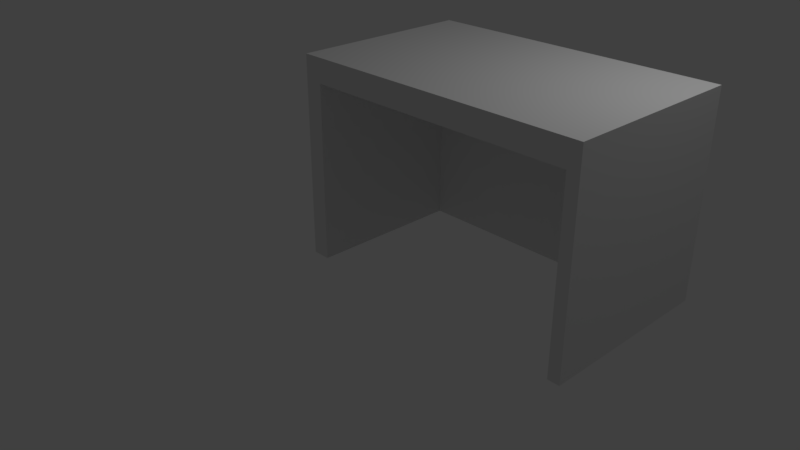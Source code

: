 # Source: net.blend  (saved by Blender 2.79.0; exported with 4.5.12 LTS)
import bpy
from mathutils import Matrix  # noqa: F401  (used for matrix-valued properties, if any)

bpy.ops.wm.read_factory_settings(use_empty=True)
scene = bpy.context.scene
scene.name = 'Scene'

# ---- collections
col_collection_1 = bpy.data.collections.new('Collection 1'); scene.collection.children.link(col_collection_1)

# ---- materials (node trees are filled in below, after node groups)
mat_material = bpy.data.materials.new('Material')
mat_material.alpha_threshold = 0.0
mat_material.use_transparent_shadow = False
mat_material.roughness = 0.5
mat_material.line_color = (0.0, 0.0, 0.0, 1.0)

# ---- material node trees

# ---- world
world_world = bpy.data.worlds.new('World'); scene.world = world_world
world_world.color = (0.05088, 0.05088, 0.05088)
world_world.use_sun_shadow = False
world_world.sun_shadow_jitter_overblur = 0.0
world_world.cycles.sampling_method = 'MANUAL'

# ---- cameras
cam_camera = bpy.data.cameras.new('Camera')
cam_camera.clip_end = 100.0
cam_camera.lens = 35.0
cam_camera.sensor_width = 32.0
cam_camera.sensor_height = 18.0
cam_camera.ortho_scale = 7.314
cam_camera.dof.focus_distance = 0.0
cam_camera.dof.aperture_fstop = 128.0

# ---- lights
light_lamp = bpy.data.lights.new('Lamp', 'POINT')
light_lamp.transmission_factor = 0.0
light_lamp.cutoff_distance = 30.0
light_lamp.energy = 100.0
light_lamp.shadow_buffer_clip_start = 1.001
light_lamp.shadow_soft_size = 0.1
light_lamp.shadow_maximum_resolution = 0.006
light_lamp.use_absolute_resolution = True

# ---- meshes
me_cube = bpy.data.meshes.new('Cube')
me_cube.from_pydata([(0.9213, 0.7125, 0.7621), (-0.8787, 0.7125, 0.7621), (1.0, 1.0, -1.0), (1.0, -1.0, -1.0), (-1.0, -1.0, -1.0), (-1.0, 1.0, -1.0), (1.0, 1.0, 1.0), (1.0, -1.0, 1.0), (-1.0, -1.0, 1.0), (-1.0, 1.0, 1.0), (0.9213, 0.7125, -1.0), (0.9213, -1.0, 0.7621), (0.9213, -1.0, -1.0), (-0.8787, -1.0, 0.7621), (-0.8787, 0.7125, -1.0), (-0.8787, -1.0, -1.0)], [], [(0, 11, 13, 1), (0, 1, 14, 10), (2, 3, 12, 10, 14, 15, 4, 5), (6, 9, 8, 7), (2, 6, 7, 3), (3, 7, 8, 4, 15, 13, 11, 12), (4, 8, 9, 5), (6, 2, 5, 9), (11, 0, 10, 12), (14, 1, 13, 15)])
me_cube.materials.append(mat_material)
me_cube.use_remesh_preserve_volume = False
me_cube.use_remesh_preserve_attributes = False
me_cube.use_mirror_vertex_groups = False
me_cube.update()

# ---- objects
ob_cube = bpy.data.objects.new('Cube', me_cube)
ob_lamp = bpy.data.objects.new('Lamp', light_lamp)
ob_camera = bpy.data.objects.new('Camera', cam_camera)

# ---- transforms, parenting, visibility, modifiers, constraints
ob_cube.location = (1.916, 0.1591, 1.622)
ob_cube.scale = (1.8, 1.1, 1.2)
ob_cube.lock_rotations_4d = False
ob_cube.empty_display_type = 'ARROWS'
ob_cube.lineart.crease_threshold = 0.0
ob_lamp.location = (4.076, 1.005, 5.904)
ob_lamp.rotation_euler = (0.6503, 0.05522, 1.866)
ob_lamp.lock_rotations_4d = False
ob_lamp.empty_display_type = 'ARROWS'
ob_lamp.color = (0.0, 0.0, 0.0, 0.0)
ob_lamp.lineart.crease_threshold = 0.0
ob_camera.location = (7.481, -6.508, 5.344)
ob_camera.rotation_euler = (1.109, 0.0, 0.8149)
ob_camera.lock_rotations_4d = False
ob_camera.empty_display_type = 'ARROWS'
ob_camera.color = (0.0, 0.0, 0.0, 0.0)
ob_camera.display_type = 'WIRE'
ob_camera.lineart.crease_threshold = 0.0

# ---- collection membership
col_collection_1.objects.link(ob_cube)
col_collection_1.objects.link(ob_lamp)
col_collection_1.objects.link(ob_camera)

# ---- scene / render settings (as saved in the file)
scene.camera = ob_camera
scene.frame_start = 1; scene.frame_end = 250; scene.frame_set(1)
scene.render.engine = 'BLENDER_EEVEE_NEXT'
scene.render.resolution_percentage = 50
scene.render.dither_intensity = 0.0
scene.cycles.use_denoising = False
scene.cycles.samples = 128
scene.cycles.sampling_pattern = 'TABULATED_SOBOL'
scene.cycles.use_adaptive_sampling = False
scene.cycles.use_light_tree = False
scene.cycles.blur_glossy = 0.0
scene.cycles.sample_clamp_indirect = 0.0
scene.view_settings.view_transform = 'Standard'
bpy.context.view_layer.update()
